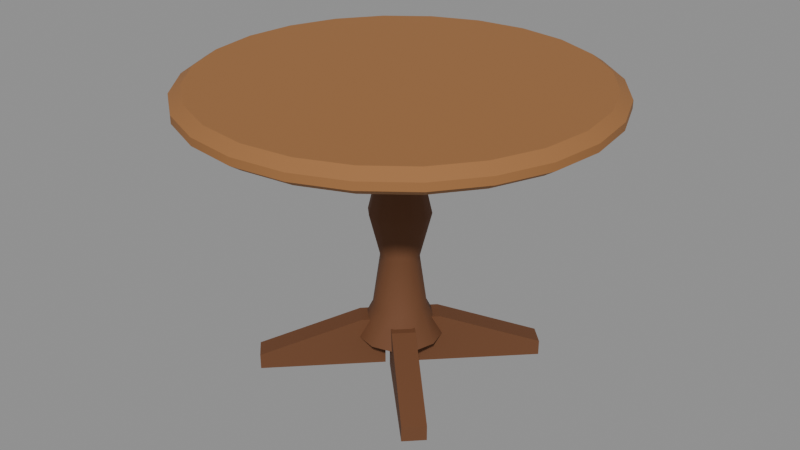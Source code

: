 # Source: round-table.blend  (saved by Blender 5.2.44; exported with 4.5.12 LTS)
import bpy
from mathutils import Matrix  # noqa: F401  (used for matrix-valued properties, if any)

bpy.ops.wm.read_factory_settings(use_empty=True)
scene = bpy.context.scene
scene.name = 'Scene'

# ---- collections
col_round_table = bpy.data.collections.new('Round table'); scene.collection.children.link(col_round_table)

# ---- materials (node trees are filled in below, after node groups)
mat_wood = bpy.data.materials.new('Wood')
mat_wood.diffuse_color = (0.3325, 0.1441, 0.04519, 1.0)
mat_wood.roughness = 0.8
mat_dark_wood = bpy.data.materials.new('Dark wood')
mat_dark_wood.diffuse_color = (0.147, 0.05448, 0.01938, 1.0)
mat_dark_wood.roughness = 0.8

# ---- material node trees
mat_wood.use_nodes = True; mat_wood.node_tree.nodes.clear()
_N = mat_wood.node_tree.nodes; _L = mat_wood.node_tree.links
n0 = _N.new('ShaderNodeBsdfPrincipled'); n0.name = 'Principled BSDF'; n0.location = (-200, 100)
n0.inputs[0].default_value = (0.3325, 0.1441, 0.04519, 1.0)
n0.inputs[2].default_value = 0.8
n0.inputs[10].default_value = 0.005
n1 = _N.new('ShaderNodeOutputMaterial'); n1.name = 'Material Output'; n1.location = (200, 100)
_L.new(n0.outputs[0], n1.inputs[0])
n1.is_active_output = True
mat_dark_wood.use_nodes = True; mat_dark_wood.node_tree.nodes.clear()
_N = mat_dark_wood.node_tree.nodes; _L = mat_dark_wood.node_tree.links
n0 = _N.new('ShaderNodeBsdfPrincipled'); n0.name = 'Principled BSDF'; n0.location = (-200, 100)
n0.inputs[0].default_value = (0.147, 0.05448, 0.01938, 1.0)
n0.inputs[2].default_value = 0.8
n0.inputs[10].default_value = 0.005
n1 = _N.new('ShaderNodeOutputMaterial'); n1.name = 'Material Output'; n1.location = (200, 100)
_L.new(n0.outputs[0], n1.inputs[0])
n1.is_active_output = True

# ---- meshes
me_round_table_top = bpy.data.meshes.new('Round table top')
me_round_table_top.from_pydata([(0.0, 0.0, 0.7), (0.5, 0.0, 0.7), (0.483, 0.1294, 0.7), (0.433, 0.25, 0.7), (0.3536, 0.3536, 0.7), (0.25, 0.433, 0.7), (0.1294, 0.483, 0.7), (3.062e-17, 0.5, 0.7), (-0.1294, 0.483, 0.7), (-0.25, 0.433, 0.7), (-0.3536, 0.3536, 0.7), (-0.433, 0.25, 0.7), (-0.483, 0.1294, 0.7), (-0.5, 6.123e-17, 0.7), (-0.483, -0.1294, 0.7), (-0.433, -0.25, 0.7), (-0.3536, -0.3536, 0.7), (-0.25, -0.433, 0.7), (-0.1294, -0.483, 0.7), (-9.185e-17, -0.5, 0.7), (0.1294, -0.483, 0.7), (0.25, -0.433, 0.7), (0.3536, -0.3536, 0.7), (0.433, -0.25, 0.7), (0.483, -0.1294, 0.7), (0.53, 0.0, 0.72), (0.5119, 0.1372, 0.72), (0.459, 0.265, 0.72), (0.3748, 0.3748, 0.72), (0.265, 0.459, 0.72), (0.1372, 0.5119, 0.72), (3.245e-17, 0.53, 0.72), (-0.1372, 0.5119, 0.72), (-0.265, 0.459, 0.72), (-0.3748, 0.3748, 0.72), (-0.459, 0.265, 0.72), (-0.5119, 0.1372, 0.72), (-0.53, 6.491e-17, 0.72), (-0.5119, -0.1372, 0.72), (-0.459, -0.265, 0.72), (-0.3748, -0.3748, 0.72), (-0.265, -0.459, 0.72), (-0.1372, -0.5119, 0.72), (-9.736e-17, -0.53, 0.72), (0.1372, -0.5119, 0.72), (0.265, -0.459, 0.72), (0.3748, -0.3748, 0.72), (0.459, -0.265, 0.72), (0.5119, -0.1372, 0.72), (0.53, 0.0, 0.74), (0.5119, 0.1372, 0.74), (0.459, 0.265, 0.74), (0.3748, 0.3748, 0.74), (0.265, 0.459, 0.74), (0.1372, 0.5119, 0.74), (3.245e-17, 0.53, 0.74), (-0.1372, 0.5119, 0.74), (-0.265, 0.459, 0.74), (-0.3748, 0.3748, 0.74), (-0.459, 0.265, 0.74), (-0.5119, 0.1372, 0.74), (-0.53, 6.491e-17, 0.74), (-0.5119, -0.1372, 0.74), (-0.459, -0.265, 0.74), (-0.3748, -0.3748, 0.74), (-0.265, -0.459, 0.74), (-0.1372, -0.5119, 0.74), (-9.736e-17, -0.53, 0.74), (0.1372, -0.5119, 0.74), (0.265, -0.459, 0.74), (0.3748, -0.3748, 0.74), (0.459, -0.265, 0.74), (0.5119, -0.1372, 0.74), (0.5, 0.0, 0.76), (0.483, 0.1294, 0.76), (0.433, 0.25, 0.76), (0.3536, 0.3536, 0.76), (0.25, 0.433, 0.76), (0.1294, 0.483, 0.76), (3.062e-17, 0.5, 0.76), (-0.1294, 0.483, 0.76), (-0.25, 0.433, 0.76), (-0.3536, 0.3536, 0.76), (-0.433, 0.25, 0.76), (-0.483, 0.1294, 0.76), (-0.5, 6.123e-17, 0.76), (-0.483, -0.1294, 0.76), (-0.433, -0.25, 0.76), (-0.3536, -0.3536, 0.76), (-0.25, -0.433, 0.76), (-0.1294, -0.483, 0.76), (-9.185e-17, -0.5, 0.76), (0.1294, -0.483, 0.76), (0.25, -0.433, 0.76), (0.3536, -0.3536, 0.76), (0.433, -0.25, 0.76), (0.483, -0.1294, 0.76), (0.0, 0.0, 0.76)], [], [(0, 2, 1), (0, 3, 2), (0, 4, 3), (0, 5, 4), (0, 6, 5), (0, 7, 6), (0, 8, 7), (0, 9, 8), (0, 10, 9), (0, 11, 10), (0, 12, 11), (0, 13, 12), (0, 14, 13), (0, 15, 14), (0, 16, 15), (0, 17, 16), (0, 18, 17), (0, 19, 18), (0, 20, 19), (0, 21, 20), (0, 22, 21), (0, 23, 22), (0, 24, 23), (0, 1, 24), (1, 2, 26, 25), (2, 3, 27, 26), (3, 4, 28, 27), (4, 5, 29, 28), (5, 6, 30, 29), (6, 7, 31, 30), (7, 8, 32, 31), (8, 9, 33, 32), (9, 10, 34, 33), (10, 11, 35, 34), (11, 12, 36, 35), (12, 13, 37, 36), (13, 14, 38, 37), (14, 15, 39, 38), (15, 16, 40, 39), (16, 17, 41, 40), (17, 18, 42, 41), (18, 19, 43, 42), (19, 20, 44, 43), (20, 21, 45, 44), (21, 22, 46, 45), (22, 23, 47, 46), (23, 24, 48, 47), (24, 1, 25, 48), (25, 26, 50, 49), (26, 27, 51, 50), (27, 28, 52, 51), (28, 29, 53, 52), (29, 30, 54, 53), (30, 31, 55, 54), (31, 32, 56, 55), (32, 33, 57, 56), (33, 34, 58, 57), (34, 35, 59, 58), (35, 36, 60, 59), (36, 37, 61, 60), (37, 38, 62, 61), (38, 39, 63, 62), (39, 40, 64, 63), (40, 41, 65, 64), (41, 42, 66, 65), (42, 43, 67, 66), (43, 44, 68, 67), (44, 45, 69, 68), (45, 46, 70, 69), (46, 47, 71, 70), (47, 48, 72, 71), (48, 25, 49, 72), (49, 50, 74, 73), (50, 51, 75, 74), (51, 52, 76, 75), (52, 53, 77, 76), (53, 54, 78, 77), (54, 55, 79, 78), (55, 56, 80, 79), (56, 57, 81, 80), (57, 58, 82, 81), (58, 59, 83, 82), (59, 60, 84, 83), (60, 61, 85, 84), (61, 62, 86, 85), (62, 63, 87, 86), (63, 64, 88, 87), (64, 65, 89, 88), (65, 66, 90, 89), (66, 67, 91, 90), (67, 68, 92, 91), (68, 69, 93, 92), (69, 70, 94, 93), (70, 71, 95, 94), (71, 72, 96, 95), (72, 49, 73, 96), (73, 74, 97), (74, 75, 97), (75, 76, 97), (76, 77, 97), (77, 78, 97), (78, 79, 97), (79, 80, 97), (80, 81, 97), (81, 82, 97), (82, 83, 97), (83, 84, 97), (84, 85, 97), (85, 86, 97), (86, 87, 97), (87, 88, 97), (88, 89, 97), (89, 90, 97), (90, 91, 97), (91, 92, 97), (92, 93, 97), (93, 94, 97), (94, 95, 97), (95, 96, 97), (96, 73, 97)])
me_round_table_top.polygons.foreach_set('use_smooth', [True] * 120)
_k = set([(1, 2), (1, 24), (2, 3), (3, 4), (4, 5), (5, 6), (6, 7), (7, 8), (8, 9), (9, 10), (10, 11), (11, 12), (12, 13), (13, 14), (14, 15), (15, 16), (16, 17), (17, 18), (18, 19), (19, 20), (20, 21), (21, 22), (22, 23), (23, 24), (25, 26), (25, 48), (26, 27), (27, 28), (28, 29), (29, 30), (30, 31), (31, 32), (32, 33), (33, 34), (34, 35), (35, 36), (36, 37), (37, 38), (38, 39), (39, 40), (40, 41), (41, 42), (42, 43), (43, 44), (44, 45), (45, 46), (46, 47), (47, 48), (49, 50), (49, 72), (50, 51), (51, 52), (52, 53), (53, 54), (54, 55), (55, 56), (56, 57), (57, 58), (58, 59), (59, 60), (60, 61), (61, 62), (62, 63), (63, 64), (64, 65), (65, 66), (66, 67), (67, 68), (68, 69), (69, 70), (70, 71), (71, 72), (73, 74), (73, 96), (74, 75), (75, 76), (76, 77), (77, 78), (78, 79), (79, 80), (80, 81), (81, 82), (82, 83), (83, 84), (84, 85), (85, 86), (86, 87), (87, 88), (88, 89), (89, 90), (90, 91), (91, 92), (92, 93), (93, 94), (94, 95), (95, 96)])
me_round_table_top.attributes.new('sharp_edge', 'BOOLEAN', 'EDGE').data.foreach_set('value', [ (min(e.vertices), max(e.vertices)) in _k for e in me_round_table_top.edges])
me_round_table_top.materials.append(mat_wood)
me_round_table_top.update()
me_round_table_pedestal = bpy.data.meshes.new('Round table pedestal')
me_round_table_pedestal.from_pydata([(0.0, 0.0, 0.08), (0.11, 0.0, 0.08), (0.09526, 0.055, 0.08), (0.055, 0.09526, 0.08), (6.736e-18, 0.11, 0.08), (-0.055, 0.09526, 0.08), (-0.09526, 0.055, 0.08), (-0.11, 1.347e-17, 0.08), (-0.09526, -0.055, 0.08), (-0.055, -0.09526, 0.08), (-2.021e-17, -0.11, 0.08), (0.055, -0.09526, 0.08), (0.09526, -0.055, 0.08), (0.07, 0.0, 0.16), (0.06062, 0.035, 0.16), (0.035, 0.06062, 0.16), (4.286e-18, 0.07, 0.16), (-0.035, 0.06062, 0.16), (-0.06062, 0.035, 0.16), (-0.07, 8.573e-18, 0.16), (-0.06062, -0.035, 0.16), (-0.035, -0.06062, 0.16), (-1.286e-17, -0.07, 0.16), (0.035, -0.06062, 0.16), (0.06062, -0.035, 0.16), (0.05, 0.0, 0.3), (0.0433, 0.025, 0.3), (0.025, 0.0433, 0.3), (3.062e-18, 0.05, 0.3), (-0.025, 0.0433, 0.3), (-0.0433, 0.025, 0.3), (-0.05, 6.123e-18, 0.3), (-0.0433, -0.025, 0.3), (-0.025, -0.0433, 0.3), (-9.185e-18, -0.05, 0.3), (0.025, -0.0433, 0.3), (0.0433, -0.025, 0.3), (0.08, 0.0, 0.42), (0.06928, 0.04, 0.42), (0.04, 0.06928, 0.42), (4.899e-18, 0.08, 0.42), (-0.04, 0.06928, 0.42), (-0.06928, 0.04, 0.42), (-0.08, 9.797e-18, 0.42), (-0.06928, -0.04, 0.42), (-0.04, -0.06928, 0.42), (-1.47e-17, -0.08, 0.42), (0.04, -0.06928, 0.42), (0.06928, -0.04, 0.42), (0.05, 0.0, 0.55), (0.0433, 0.025, 0.55), (0.025, 0.0433, 0.55), (3.062e-18, 0.05, 0.55), (-0.025, 0.0433, 0.55), (-0.0433, 0.025, 0.55), (-0.05, 6.123e-18, 0.55), (-0.0433, -0.025, 0.55), (-0.025, -0.0433, 0.55), (-9.185e-18, -0.05, 0.55), (0.025, -0.0433, 0.55), (0.0433, -0.025, 0.55), (0.06, 0.0, 0.66), (0.05196, 0.03, 0.66), (0.03, 0.05196, 0.66), (3.674e-18, 0.06, 0.66), (-0.03, 0.05196, 0.66), (-0.05196, 0.03, 0.66), (-0.06, 7.348e-18, 0.66), (-0.05196, -0.03, 0.66), (-0.03, -0.05196, 0.66), (-1.102e-17, -0.06, 0.66), (0.03, -0.05196, 0.66), (0.05196, -0.03, 0.66), (0.14, 0.0, 0.68), (0.1212, 0.07, 0.68), (0.07, 0.1212, 0.68), (8.573e-18, 0.14, 0.68), (-0.07, 0.1212, 0.68), (-0.1212, 0.07, 0.68), (-0.14, 1.715e-17, 0.68), (-0.1212, -0.07, 0.68), (-0.07, -0.1212, 0.68), (-2.572e-17, -0.14, 0.68), (0.07, -0.1212, 0.68), (0.1212, -0.07, 0.68), (0.14, 0.0, 0.71), (0.1212, 0.07, 0.71), (0.07, 0.1212, 0.71), (8.573e-18, 0.14, 0.71), (-0.07, 0.1212, 0.71), (-0.1212, 0.07, 0.71), (-0.14, 1.715e-17, 0.71), (-0.1212, -0.07, 0.71), (-0.07, -0.1212, 0.71), (-2.572e-17, -0.14, 0.71), (0.07, -0.1212, 0.71), (0.1212, -0.07, 0.71), (0.0, 0.0, 0.71)], [], [(0, 2, 1), (0, 3, 2), (0, 4, 3), (0, 5, 4), (0, 6, 5), (0, 7, 6), (0, 8, 7), (0, 9, 8), (0, 10, 9), (0, 11, 10), (0, 12, 11), (0, 1, 12), (1, 2, 14, 13), (2, 3, 15, 14), (3, 4, 16, 15), (4, 5, 17, 16), (5, 6, 18, 17), (6, 7, 19, 18), (7, 8, 20, 19), (8, 9, 21, 20), (9, 10, 22, 21), (10, 11, 23, 22), (11, 12, 24, 23), (12, 1, 13, 24), (13, 14, 26, 25), (14, 15, 27, 26), (15, 16, 28, 27), (16, 17, 29, 28), (17, 18, 30, 29), (18, 19, 31, 30), (19, 20, 32, 31), (20, 21, 33, 32), (21, 22, 34, 33), (22, 23, 35, 34), (23, 24, 36, 35), (24, 13, 25, 36), (25, 26, 38, 37), (26, 27, 39, 38), (27, 28, 40, 39), (28, 29, 41, 40), (29, 30, 42, 41), (30, 31, 43, 42), (31, 32, 44, 43), (32, 33, 45, 44), (33, 34, 46, 45), (34, 35, 47, 46), (35, 36, 48, 47), (36, 25, 37, 48), (37, 38, 50, 49), (38, 39, 51, 50), (39, 40, 52, 51), (40, 41, 53, 52), (41, 42, 54, 53), (42, 43, 55, 54), (43, 44, 56, 55), (44, 45, 57, 56), (45, 46, 58, 57), (46, 47, 59, 58), (47, 48, 60, 59), (48, 37, 49, 60), (49, 50, 62, 61), (50, 51, 63, 62), (51, 52, 64, 63), (52, 53, 65, 64), (53, 54, 66, 65), (54, 55, 67, 66), (55, 56, 68, 67), (56, 57, 69, 68), (57, 58, 70, 69), (58, 59, 71, 70), (59, 60, 72, 71), (60, 49, 61, 72), (61, 62, 74, 73), (62, 63, 75, 74), (63, 64, 76, 75), (64, 65, 77, 76), (65, 66, 78, 77), (66, 67, 79, 78), (67, 68, 80, 79), (68, 69, 81, 80), (69, 70, 82, 81), (70, 71, 83, 82), (71, 72, 84, 83), (72, 61, 73, 84), (73, 74, 86, 85), (74, 75, 87, 86), (75, 76, 88, 87), (76, 77, 89, 88), (77, 78, 90, 89), (78, 79, 91, 90), (79, 80, 92, 91), (80, 81, 93, 92), (81, 82, 94, 93), (82, 83, 95, 94), (83, 84, 96, 95), (84, 73, 85, 96), (85, 86, 97), (86, 87, 97), (87, 88, 97), (88, 89, 97), (89, 90, 97), (90, 91, 97), (91, 92, 97), (92, 93, 97), (93, 94, 97), (94, 95, 97), (95, 96, 97), (96, 85, 97)])
me_round_table_pedestal.polygons.foreach_set('use_smooth', [True] * 108)
_k = set([(1, 2), (1, 12), (2, 3), (3, 4), (4, 5), (5, 6), (6, 7), (7, 8), (8, 9), (9, 10), (10, 11), (11, 12), (61, 62), (61, 72), (62, 63), (63, 64), (64, 65), (65, 66), (66, 67), (67, 68), (68, 69), (69, 70), (70, 71), (71, 72), (73, 74), (73, 84), (74, 75), (75, 76), (76, 77), (77, 78), (78, 79), (79, 80), (80, 81), (81, 82), (82, 83), (83, 84), (85, 86), (85, 96), (86, 87), (87, 88), (88, 89), (89, 90), (90, 91), (91, 92), (92, 93), (93, 94), (94, 95), (95, 96)])
me_round_table_pedestal.attributes.new('sharp_edge', 'BOOLEAN', 'EDGE').data.foreach_set('value', [ (min(e.vertices), max(e.vertices)) in _k for e in me_round_table_pedestal.edges])
me_round_table_pedestal.materials.append(mat_dark_wood)
me_round_table_pedestal.update()
me_round_table_feet = bpy.data.meshes.new('Round table feet')
me_round_table_feet.from_pydata([(0.007071, 0.0495, -2.265e-09), (0.2333, 0.2758, -2.265e-09), (0.2333, 0.2758, 0.04), (0.0495, 0.09192, 0.13), (0.007071, 0.0495, 0.13), (0.0495, 0.007071, 2.265e-09), (0.2758, 0.2333, 2.265e-09), (0.2758, 0.2333, 0.04), (0.09192, 0.0495, 0.13), (0.0495, 0.007071, 0.13), (-0.0495, 0.007071, -2.265e-09), (-0.2758, 0.2333, -2.265e-09), (-0.2758, 0.2333, 0.04), (-0.09192, 0.0495, 0.13), (-0.0495, 0.007071, 0.13), (-0.007071, 0.0495, 2.265e-09), (-0.2333, 0.2758, 2.265e-09), (-0.2333, 0.2758, 0.04), (-0.0495, 0.09192, 0.13), (-0.007071, 0.0495, 0.13), (-0.007071, -0.0495, -2.265e-09), (-0.2333, -0.2758, -2.265e-09), (-0.2333, -0.2758, 0.04), (-0.0495, -0.09192, 0.13), (-0.007071, -0.0495, 0.13), (-0.0495, -0.007071, 2.265e-09), (-0.2758, -0.2333, 2.265e-09), (-0.2758, -0.2333, 0.04), (-0.09192, -0.0495, 0.13), (-0.0495, -0.007071, 0.13), (0.0495, -0.007071, -2.265e-09), (0.2758, -0.2333, -2.265e-09), (0.2758, -0.2333, 0.04), (0.09192, -0.0495, 0.13), (0.0495, -0.007071, 0.13), (0.007071, -0.0495, 2.265e-09), (0.2333, -0.2758, 2.265e-09), (0.2333, -0.2758, 0.04), (0.0495, -0.09192, 0.13), (0.007071, -0.0495, 0.13)], [], [(0, 1, 6, 5), (1, 2, 7, 6), (2, 3, 8, 7), (3, 4, 9, 8), (4, 0, 5, 9), (4, 3, 2, 1, 0), (5, 6, 7, 8, 9), (10, 11, 16, 15), (11, 12, 17, 16), (12, 13, 18, 17), (13, 14, 19, 18), (14, 10, 15, 19), (14, 13, 12, 11, 10), (15, 16, 17, 18, 19), (20, 21, 26, 25), (21, 22, 27, 26), (22, 23, 28, 27), (23, 24, 29, 28), (24, 20, 25, 29), (24, 23, 22, 21, 20), (25, 26, 27, 28, 29), (30, 31, 36, 35), (31, 32, 37, 36), (32, 33, 38, 37), (33, 34, 39, 38), (34, 30, 35, 39), (34, 33, 32, 31, 30), (35, 36, 37, 38, 39)])
me_round_table_feet.materials.append(mat_dark_wood)
me_round_table_feet.update()

# ---- objects
ob_round_table_top = bpy.data.objects.new('Round table top', me_round_table_top)
ob_round_table_pedestal = bpy.data.objects.new('Round table pedestal', me_round_table_pedestal)
ob_round_table_feet = bpy.data.objects.new('Round table feet', me_round_table_feet)

# ---- transforms, parenting, visibility, modifiers, constraints
ob_round_table_top.location = (0.0, 0.0, 0.0)
ob_round_table_pedestal.location = (0.0, 0.0, 0.0)
ob_round_table_feet.location = (0.0, 0.0, 0.0)

# ---- collection membership
col_round_table.objects.link(ob_round_table_top)
col_round_table.objects.link(ob_round_table_pedestal)
col_round_table.objects.link(ob_round_table_feet)

# ---- scene / render settings (as saved in the file)
scene.frame_start = 1; scene.frame_end = 24; scene.frame_set(1)
scene.render.engine = 'BLENDER_EEVEE_NEXT'
scene.render.bake_bias = 0.0
scene.render.bake_samples = 0
scene.render.compositor_device = 'GPU'
scene.eevee.use_volume_custom_range = False
scene.eevee.fast_gi_thickness_near = 0.1
scene.eevee.fast_gi_thickness_far = 0.0
scene.eevee.ray_tracing_options.screen_trace_thickness = 0.1
bpy.context.view_layer.update()

# ---- added for rendering (the .blend has no active camera and no usable light): camera, sun + grey world if the file has none
cam_auto = bpy.data.cameras.new('AutoCamera')
cam_auto.lens = 50.0
cam_auto.sensor_width = 36.0
cam_auto.clip_end = 1000.0
ob_auto_camera = bpy.data.objects.new('AutoCamera', cam_auto)
scene.collection.objects.link(ob_auto_camera)
ob_auto_camera.location = (1.55504, -1.86605, 1.62403)
ob_auto_camera.rotation_euler = (1.09748, -7.21219e-08, 0.694738)
scene.camera = ob_auto_camera
light_auto_sun = bpy.data.lights.new('AutoSun', 'SUN')
light_auto_sun.energy = 3.0
light_auto_sun.angle = 0.0523599
ob_auto_sun = bpy.data.objects.new('AutoSun', light_auto_sun)
scene.collection.objects.link(ob_auto_sun)
ob_auto_sun.rotation_euler = (0.872665, 0.174533, 0.523599)
if scene.world is None:
    world_auto = bpy.data.worlds.new('AutoWorld')
    world_auto.color = (0.3, 0.3, 0.3)
    scene.world = world_auto
bpy.context.view_layer.update()
